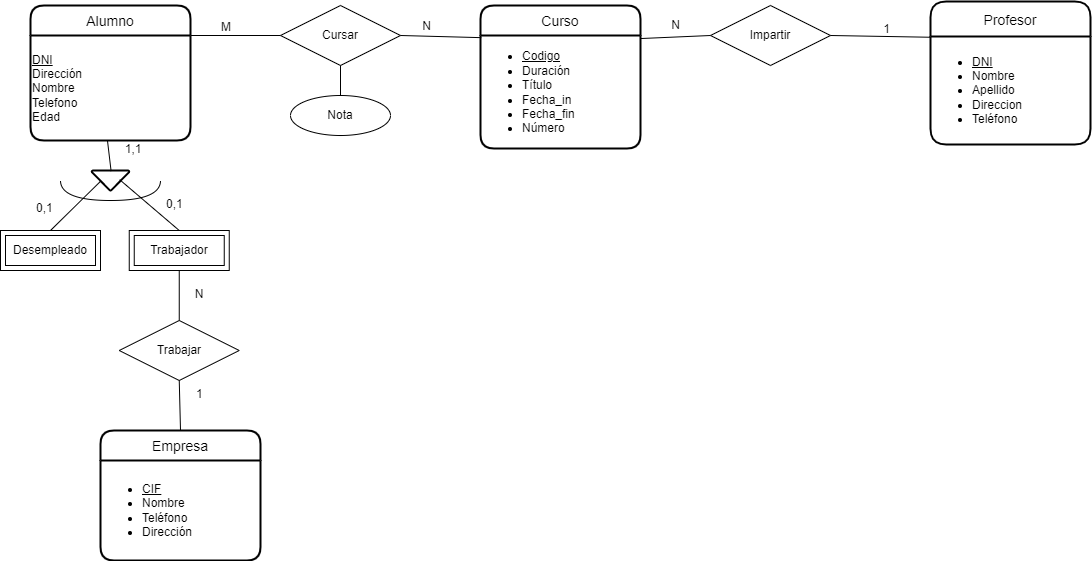

The diagram above was exported from draw.io. Its source (the exported page's mxGraphModel, read from the mxfile embedded in the PNG):
<mxGraphModel dx="1422" dy="705" grid="1" gridSize="10" guides="1" tooltips="1" connect="1" arrows="1" fold="1" page="1" pageScale="1" pageWidth="1169" pageHeight="827" background="#ffffff" math="0" shadow="0">
  <root>
    <mxCell id="0" />
    <mxCell id="1" parent="0" />
    <mxCell id="Em-cFU5YCjWQL1UKWfmG-3" value="Alumno" style="swimlane;childLayout=stackLayout;horizontal=1;startSize=30;horizontalStack=0;rounded=1;fontSize=14;fontStyle=0;strokeWidth=2;resizeParent=0;resizeLast=1;shadow=0;dashed=0;align=center;" parent="1" vertex="1">
      <mxGeometry x="70" y="195" width="160" height="135" as="geometry" />
    </mxCell>
    <mxCell id="Em-cFU5YCjWQL1UKWfmG-5" value="&lt;span style=&quot;background-color: initial;&quot;&gt;&lt;u&gt;DNI&lt;/u&gt;&lt;/span&gt;&lt;br&gt;&lt;span style=&quot;background-color: initial;&quot;&gt;Dirección&lt;/span&gt;&lt;br&gt;&lt;span style=&quot;background-color: initial;&quot;&gt;Nombre&lt;/span&gt;&lt;br&gt;&lt;span style=&quot;background-color: initial;&quot;&gt;Telefono&lt;/span&gt;&lt;br&gt;&lt;span style=&quot;background-color: initial;&quot;&gt;Edad&lt;/span&gt;" style="text;html=1;align=left;verticalAlign=middle;resizable=0;points=[];autosize=1;strokeColor=none;fillColor=none;" parent="Em-cFU5YCjWQL1UKWfmG-3" vertex="1">
      <mxGeometry y="30" width="160" height="105" as="geometry" />
    </mxCell>
    <mxCell id="R-Uja41eT7Zu9j4oHPzz-7" value="Empresa" style="swimlane;childLayout=stackLayout;horizontal=1;startSize=30;horizontalStack=0;rounded=1;fontSize=14;fontStyle=0;strokeWidth=2;resizeParent=0;resizeLast=1;shadow=0;dashed=0;align=center;" parent="1" vertex="1">
      <mxGeometry x="140" y="620" width="160" height="130" as="geometry" />
    </mxCell>
    <mxCell id="R-Uja41eT7Zu9j4oHPzz-8" value="&lt;ul&gt;&lt;li&gt;&lt;span style=&quot;background-color: initial;&quot;&gt;&lt;u&gt;CIF&lt;/u&gt;&lt;/span&gt;&lt;/li&gt;&lt;li&gt;&lt;span style=&quot;background-color: initial;&quot;&gt;Nombre&lt;/span&gt;&lt;/li&gt;&lt;li&gt;&lt;span style=&quot;background-color: initial;&quot;&gt;Teléfono&lt;/span&gt;&lt;/li&gt;&lt;li&gt;Dirección&lt;/li&gt;&lt;/ul&gt;" style="text;html=1;align=left;verticalAlign=middle;resizable=0;points=[];autosize=1;strokeColor=none;fillColor=none;" parent="R-Uja41eT7Zu9j4oHPzz-7" vertex="1">
      <mxGeometry y="30" width="160" height="100" as="geometry" />
    </mxCell>
    <mxCell id="Em-cFU5YCjWQL1UKWfmG-6" value="Cursar" style="shape=rhombus;perimeter=rhombusPerimeter;whiteSpace=wrap;html=1;align=center;" parent="1" vertex="1">
      <mxGeometry x="320" y="195" width="120" height="60" as="geometry" />
    </mxCell>
    <mxCell id="R-Uja41eT7Zu9j4oHPzz-9" value="Trabajador" style="shape=ext;margin=3;double=1;whiteSpace=wrap;html=1;align=center;" parent="1" vertex="1">
      <mxGeometry x="168.75" y="420" width="100" height="40" as="geometry" />
    </mxCell>
    <mxCell id="Em-cFU5YCjWQL1UKWfmG-7" value="" style="endArrow=none;html=1;rounded=0;exitX=1;exitY=0.5;exitDx=0;exitDy=0;entryX=0.005;entryY=0.019;entryDx=0;entryDy=0;entryPerimeter=0;" parent="1" source="Em-cFU5YCjWQL1UKWfmG-6" target="R-Uja41eT7Zu9j4oHPzz-43" edge="1">
      <mxGeometry relative="1" as="geometry">
        <mxPoint x="470" y="450" as="sourcePoint" />
        <mxPoint x="540" y="225" as="targetPoint" />
      </mxGeometry>
    </mxCell>
    <mxCell id="Em-cFU5YCjWQL1UKWfmG-8" value="N" style="resizable=0;html=1;align=right;verticalAlign=bottom;" parent="Em-cFU5YCjWQL1UKWfmG-7" connectable="0" vertex="1">
      <mxGeometry x="1" relative="1" as="geometry">
        <mxPoint x="-50" y="-3" as="offset" />
      </mxGeometry>
    </mxCell>
    <mxCell id="R-Uja41eT7Zu9j4oHPzz-10" value="Desempleado" style="shape=ext;margin=3;double=1;whiteSpace=wrap;html=1;align=center;" parent="1" vertex="1">
      <mxGeometry x="40" y="420" width="100" height="40" as="geometry" />
    </mxCell>
    <mxCell id="Em-cFU5YCjWQL1UKWfmG-9" value="" style="endArrow=none;html=1;rounded=0;exitX=0;exitY=0.5;exitDx=0;exitDy=0;" parent="1" source="Em-cFU5YCjWQL1UKWfmG-6" edge="1">
      <mxGeometry relative="1" as="geometry">
        <mxPoint x="470" y="450" as="sourcePoint" />
        <mxPoint x="230" y="225" as="targetPoint" />
      </mxGeometry>
    </mxCell>
    <mxCell id="Em-cFU5YCjWQL1UKWfmG-10" value="M" style="resizable=0;html=1;align=right;verticalAlign=bottom;" parent="Em-cFU5YCjWQL1UKWfmG-9" connectable="0" vertex="1">
      <mxGeometry x="1" relative="1" as="geometry">
        <mxPoint x="41" as="offset" />
      </mxGeometry>
    </mxCell>
    <mxCell id="Em-cFU5YCjWQL1UKWfmG-13" value="Impartir" style="shape=rhombus;perimeter=rhombusPerimeter;whiteSpace=wrap;html=1;align=center;" parent="1" vertex="1">
      <mxGeometry x="750" y="195" width="120" height="60" as="geometry" />
    </mxCell>
    <mxCell id="R-Uja41eT7Zu9j4oHPzz-20" value="" style="strokeWidth=2;html=1;shape=mxgraph.flowchart.merge_or_storage;whiteSpace=wrap;direction=east;" parent="1" vertex="1">
      <mxGeometry x="131.25" y="360" width="37.5" height="20" as="geometry" />
    </mxCell>
    <mxCell id="Em-cFU5YCjWQL1UKWfmG-15" value="" style="endArrow=none;html=1;rounded=0;exitX=1;exitY=0.5;exitDx=0;exitDy=0;entryX=0;entryY=0.25;entryDx=0;entryDy=0;" parent="1" source="Em-cFU5YCjWQL1UKWfmG-13" target="R-Uja41eT7Zu9j4oHPzz-45" edge="1">
      <mxGeometry relative="1" as="geometry">
        <mxPoint x="770" y="310" as="sourcePoint" />
        <mxPoint x="720" y="450" as="targetPoint" />
      </mxGeometry>
    </mxCell>
    <mxCell id="Em-cFU5YCjWQL1UKWfmG-16" value="1" style="resizable=0;html=1;align=right;verticalAlign=bottom;" parent="Em-cFU5YCjWQL1UKWfmG-15" connectable="0" vertex="1">
      <mxGeometry x="1" relative="1" as="geometry">
        <mxPoint x="-40" as="offset" />
      </mxGeometry>
    </mxCell>
    <mxCell id="R-Uja41eT7Zu9j4oHPzz-23" value="" style="endArrow=none;html=1;rounded=0;exitX=0.481;exitY=1;exitDx=0;exitDy=0;exitPerimeter=0;entryX=0.516;entryY=0.031;entryDx=0;entryDy=0;entryPerimeter=0;" parent="1" source="Em-cFU5YCjWQL1UKWfmG-5" target="R-Uja41eT7Zu9j4oHPzz-20" edge="1">
      <mxGeometry relative="1" as="geometry">
        <mxPoint x="310" y="339.5" as="sourcePoint" />
        <mxPoint x="239" y="340" as="targetPoint" />
      </mxGeometry>
    </mxCell>
    <mxCell id="Em-cFU5YCjWQL1UKWfmG-17" value="" style="endArrow=none;html=1;rounded=0;exitX=0;exitY=0.5;exitDx=0;exitDy=0;entryX=1;entryY=0.027;entryDx=0;entryDy=0;entryPerimeter=0;" parent="1" source="Em-cFU5YCjWQL1UKWfmG-13" target="R-Uja41eT7Zu9j4oHPzz-43" edge="1">
      <mxGeometry relative="1" as="geometry">
        <mxPoint x="470" y="450" as="sourcePoint" />
        <mxPoint x="700" y="225" as="targetPoint" />
      </mxGeometry>
    </mxCell>
    <mxCell id="Em-cFU5YCjWQL1UKWfmG-18" value="N" style="resizable=0;html=1;align=right;verticalAlign=bottom;" parent="Em-cFU5YCjWQL1UKWfmG-17" connectable="0" vertex="1">
      <mxGeometry x="1" relative="1" as="geometry">
        <mxPoint x="40" y="-5" as="offset" />
      </mxGeometry>
    </mxCell>
    <mxCell id="R-Uja41eT7Zu9j4oHPzz-24" value="" style="endArrow=none;html=1;rounded=0;exitX=0.5;exitY=0;exitDx=0;exitDy=0;entryX=0.229;entryY=0.55;entryDx=0;entryDy=0;entryPerimeter=0;" parent="1" source="R-Uja41eT7Zu9j4oHPzz-10" target="R-Uja41eT7Zu9j4oHPzz-20" edge="1">
      <mxGeometry relative="1" as="geometry">
        <mxPoint x="180" y="430" as="sourcePoint" />
        <mxPoint x="340" y="430" as="targetPoint" />
      </mxGeometry>
    </mxCell>
    <mxCell id="9nF8J96J-SzWPOLNsxB8-23" value="Trabajar" style="shape=rhombus;perimeter=rhombusPerimeter;whiteSpace=wrap;html=1;align=center;" parent="1" vertex="1">
      <mxGeometry x="158.75" y="510" width="120" height="60" as="geometry" />
    </mxCell>
    <mxCell id="R-Uja41eT7Zu9j4oHPzz-26" value="" style="endArrow=none;html=1;rounded=0;exitX=0.744;exitY=0.458;exitDx=0;exitDy=0;exitPerimeter=0;entryX=0.5;entryY=0;entryDx=0;entryDy=0;startArrow=none;" parent="1" source="R-Uja41eT7Zu9j4oHPzz-20" target="R-Uja41eT7Zu9j4oHPzz-9" edge="1">
      <mxGeometry relative="1" as="geometry">
        <mxPoint x="180" y="430" as="sourcePoint" />
        <mxPoint x="340" y="430" as="targetPoint" />
      </mxGeometry>
    </mxCell>
    <mxCell id="R-Uja41eT7Zu9j4oHPzz-28" value="" style="shape=requiredInterface;html=1;verticalLabelPosition=bottom;sketch=0;direction=south;" parent="1" vertex="1">
      <mxGeometry x="100" y="370" width="100" height="20" as="geometry" />
    </mxCell>
    <mxCell id="R-Uja41eT7Zu9j4oHPzz-31" value="" style="endArrow=none;html=1;rounded=0;exitX=0.5;exitY=1;exitDx=0;exitDy=0;entryX=0.5;entryY=0;entryDx=0;entryDy=0;" parent="1" source="R-Uja41eT7Zu9j4oHPzz-9" target="9nF8J96J-SzWPOLNsxB8-23" edge="1">
      <mxGeometry relative="1" as="geometry">
        <mxPoint x="420" y="430" as="sourcePoint" />
        <mxPoint x="580" y="430" as="targetPoint" />
      </mxGeometry>
    </mxCell>
    <mxCell id="R-Uja41eT7Zu9j4oHPzz-32" value="" style="endArrow=none;html=1;rounded=0;exitX=0.5;exitY=0;exitDx=0;exitDy=0;entryX=0.5;entryY=1;entryDx=0;entryDy=0;" parent="1" source="R-Uja41eT7Zu9j4oHPzz-7" target="9nF8J96J-SzWPOLNsxB8-23" edge="1">
      <mxGeometry relative="1" as="geometry">
        <mxPoint x="420" y="430" as="sourcePoint" />
        <mxPoint x="580" y="430" as="targetPoint" />
      </mxGeometry>
    </mxCell>
    <mxCell id="R-Uja41eT7Zu9j4oHPzz-33" value="1,1" style="text;strokeColor=none;fillColor=none;spacingLeft=4;spacingRight=4;overflow=hidden;rotatable=0;points=[[0,0.5],[1,0.5]];portConstraint=eastwest;fontSize=12;" parent="1" vertex="1">
      <mxGeometry x="158.75" y="325" width="40" height="30" as="geometry" />
    </mxCell>
    <mxCell id="R-Uja41eT7Zu9j4oHPzz-34" value="0,1" style="text;strokeColor=none;fillColor=none;spacingLeft=4;spacingRight=4;overflow=hidden;rotatable=0;points=[[0,0.5],[1,0.5]];portConstraint=eastwest;fontSize=12;" parent="1" vertex="1">
      <mxGeometry x="70" y="384" width="40" height="30" as="geometry" />
    </mxCell>
    <mxCell id="R-Uja41eT7Zu9j4oHPzz-37" value="0,1" style="text;strokeColor=none;fillColor=none;spacingLeft=4;spacingRight=4;overflow=hidden;rotatable=0;points=[[0,0.5],[1,0.5]];portConstraint=eastwest;fontSize=12;" parent="1" vertex="1">
      <mxGeometry x="200" y="380" width="40" height="30" as="geometry" />
    </mxCell>
    <mxCell id="R-Uja41eT7Zu9j4oHPzz-38" value="1" style="text;strokeColor=none;fillColor=none;spacingLeft=4;spacingRight=4;overflow=hidden;rotatable=0;points=[[0,0.5],[1,0.5]];portConstraint=eastwest;fontSize=12;" parent="1" vertex="1">
      <mxGeometry x="230" y="570" width="40" height="30" as="geometry" />
    </mxCell>
    <mxCell id="R-Uja41eT7Zu9j4oHPzz-39" value="N" style="text;strokeColor=none;fillColor=none;spacingLeft=4;spacingRight=4;overflow=hidden;rotatable=0;points=[[0,0.5],[1,0.5]];portConstraint=eastwest;fontSize=12;" parent="1" vertex="1">
      <mxGeometry x="228.75" y="470" width="40" height="30" as="geometry" />
    </mxCell>
    <mxCell id="R-Uja41eT7Zu9j4oHPzz-41" value="" style="edgeStyle=orthogonalEdgeStyle;rounded=0;orthogonalLoop=1;jettySize=auto;html=1;endArrow=none;endFill=0;" parent="1" source="R-Uja41eT7Zu9j4oHPzz-40" target="Em-cFU5YCjWQL1UKWfmG-6" edge="1">
      <mxGeometry relative="1" as="geometry" />
    </mxCell>
    <mxCell id="R-Uja41eT7Zu9j4oHPzz-40" value="Nota" style="ellipse;whiteSpace=wrap;html=1;align=center;" parent="1" vertex="1">
      <mxGeometry x="330" y="285" width="100" height="40" as="geometry" />
    </mxCell>
    <mxCell id="R-Uja41eT7Zu9j4oHPzz-42" value="Curso" style="swimlane;childLayout=stackLayout;horizontal=1;startSize=30;horizontalStack=0;rounded=1;fontSize=14;fontStyle=0;strokeWidth=2;resizeParent=0;resizeLast=1;shadow=0;dashed=0;align=center;" parent="1" vertex="1">
      <mxGeometry x="520" y="195" width="160" height="143" as="geometry" />
    </mxCell>
    <mxCell id="R-Uja41eT7Zu9j4oHPzz-43" value="&lt;ul&gt;&lt;li&gt;&lt;span style=&quot;background-color: initial;&quot;&gt;&lt;u&gt;Codigo&lt;/u&gt;&lt;/span&gt;&lt;/li&gt;&lt;li&gt;Duración&lt;/li&gt;&lt;li&gt;&lt;span style=&quot;background-color: initial;&quot;&gt;Título&lt;/span&gt;&lt;/li&gt;&lt;li&gt;&lt;span style=&quot;background-color: initial;&quot;&gt;Fecha_in&lt;/span&gt;&lt;/li&gt;&lt;li&gt;Fecha_fin&lt;/li&gt;&lt;li&gt;Número&lt;/li&gt;&lt;/ul&gt;" style="text;html=1;align=left;verticalAlign=middle;resizable=0;points=[];autosize=1;strokeColor=none;fillColor=none;" parent="R-Uja41eT7Zu9j4oHPzz-42" vertex="1">
      <mxGeometry y="30" width="160" height="113" as="geometry" />
    </mxCell>
    <mxCell id="R-Uja41eT7Zu9j4oHPzz-45" value="Profesor" style="swimlane;childLayout=stackLayout;horizontal=1;startSize=35;horizontalStack=0;rounded=1;fontSize=14;fontStyle=0;strokeWidth=2;resizeParent=0;resizeLast=1;shadow=0;dashed=0;align=center;" parent="1" vertex="1">
      <mxGeometry x="970" y="191" width="160" height="143" as="geometry" />
    </mxCell>
    <mxCell id="R-Uja41eT7Zu9j4oHPzz-46" value="&lt;ul&gt;&lt;li&gt;&lt;span style=&quot;background-color: initial;&quot;&gt;&lt;u&gt;DNI&lt;/u&gt;&lt;/span&gt;&lt;/li&gt;&lt;li&gt;&lt;span style=&quot;background-color: initial;&quot;&gt;Nombre&lt;/span&gt;&lt;/li&gt;&lt;li&gt;&lt;span style=&quot;background-color: initial;&quot;&gt;Apellido&lt;/span&gt;&lt;/li&gt;&lt;li&gt;&lt;span style=&quot;background-color: initial;&quot;&gt;Direccion&lt;/span&gt;&lt;/li&gt;&lt;li&gt;Teléfono&lt;/li&gt;&lt;/ul&gt;" style="text;html=1;align=left;verticalAlign=middle;resizable=0;points=[];autosize=1;strokeColor=none;fillColor=none;" parent="R-Uja41eT7Zu9j4oHPzz-45" vertex="1">
      <mxGeometry y="35" width="160" height="108" as="geometry" />
    </mxCell>
  </root>
</mxGraphModel>